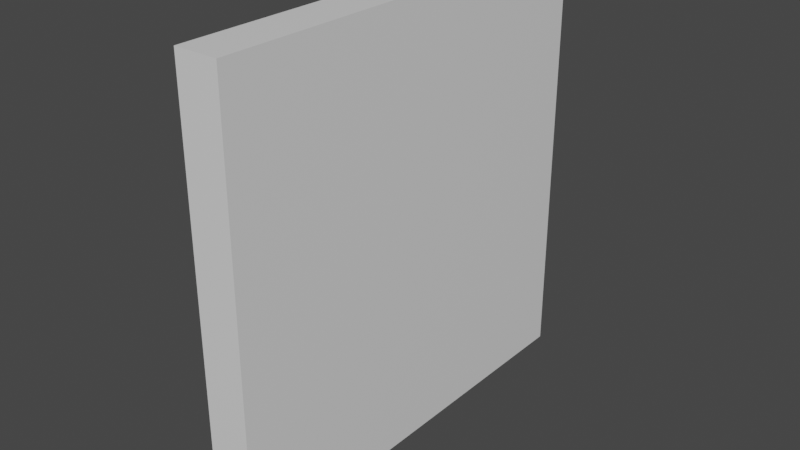 # Source: brickwall.blend  (saved by Blender 2.93.21; exported with 4.5.12 LTS)
import bpy
from mathutils import Matrix  # noqa: F401  (used for matrix-valued properties, if any)

bpy.ops.wm.read_factory_settings(use_empty=True)
scene = bpy.context.scene
scene.name = 'Scene'

# ---- collections
col_collection = bpy.data.collections.new('Collection'); scene.collection.children.link(col_collection)

# ---- materials (node trees are filled in below, after node groups)
mat_material = bpy.data.materials.new('Material')
mat_material.alpha_threshold = 0.0
mat_material.use_transparent_shadow = False
mat_material.line_color = (0.0, 0.0, 0.0, 1.0)

# ---- material node trees
mat_material.use_nodes = True; mat_material.node_tree.nodes.clear()
_N = mat_material.node_tree.nodes; _L = mat_material.node_tree.links
n0 = _N.new('ShaderNodeOutputMaterial'); n0.name = 'Material Output'; n0.location = (300, 300)
n1 = _N.new('ShaderNodeBsdfPrincipled'); n1.name = 'Principled BSDF'; n1.location = (10, 300)
n1.distribution = 'GGX'
n1.subsurface_method = 'BURLEY'
n1.inputs[2].default_value = 0.4
n1.inputs[3].default_value = 1.45
n1.inputs[27].default_value = (0.0, 0.0, 0.0, 1.0)
n1.inputs[28].default_value = 1.0
_L.new(n1.outputs[0], n0.inputs[0])
n0.is_active_output = True

# ---- world
world_world = bpy.data.worlds.new('World'); scene.world = world_world
world_world.use_nodes = True; world_world.node_tree.nodes.clear()
_N = world_world.node_tree.nodes; _L = world_world.node_tree.links
n0 = _N.new('ShaderNodeOutputWorld'); n0.name = 'World Output'; n0.location = (300, 300)
n1 = _N.new('ShaderNodeBackground'); n1.name = 'Background'; n1.location = (10, 300)
n1.inputs[0].default_value = (0.05088, 0.05088, 0.05088, 1.0)
_L.new(n1.outputs[0], n0.inputs[0])
n0.is_active_output = True
world_world.color = (0.05088, 0.05088, 0.05088)
world_world.use_sun_shadow = False
world_world.sun_shadow_jitter_overblur = 0.0

# ---- meshes
me_cube = bpy.data.meshes.new('Cube')
me_cube.from_pydata([(1.0, 1.0, 1.0), (1.0, 1.0, -1.0), (1.0, -1.0, 1.0), (1.0, -1.0, -1.0), (-1.0, 1.0, 1.0), (-1.0, 1.0, -1.0), (-1.0, -1.0, 1.0), (-1.0, -1.0, -1.0)], [], [(0, 4, 6, 2), (3, 2, 6, 7), (7, 6, 4, 5), (5, 1, 3, 7), (1, 0, 2, 3), (5, 4, 0, 1)])
_uv = me_cube.uv_layers.new(name='UVMap')
_uv.uv.foreach_set('vector', [0.625, 0.5, 0.875, 0.5, 0.875, 0.75, 0.625, 0.75, 0.375, 0.75, 0.625, 0.75, 0.625, 1.0, 0.375, 1.0, 0.375, 0.0, 0.625, 0.0, 0.625, 0.25, 0.375, 0.25, 0.125, 0.5, 0.375, 0.5, 0.375, 0.75, 0.125, 0.75, 0.375, 0.5, 0.625, 0.5, 0.625, 0.75, 0.375, 0.75, 0.375, 0.25, 0.625, 0.25, 0.625, 0.5, 0.375, 0.5])
me_cube.materials.append(mat_material)
me_cube.use_remesh_preserve_volume = False
me_cube.use_remesh_preserve_attributes = False
me_cube.use_mirror_vertex_groups = False
me_cube.update()

# ---- objects
ob_cube = bpy.data.objects.new('Cube', me_cube)

# ---- transforms, parenting, visibility, modifiers, constraints
ob_cube.location = (0.0, 0.0, 0.0)
ob_cube.scale = (2.0, 20.0, 20.0)
ob_cube.lock_rotations_4d = False
ob_cube.empty_display_type = 'ARROWS'
ob_cube.lineart.crease_threshold = 0.0

# ---- collection membership
col_collection.objects.link(ob_cube)

# ---- scene / render settings (as saved in the file)
scene.frame_start = 1; scene.frame_end = 250; scene.frame_set(1)
scene.render.engine = 'BLENDER_EEVEE_NEXT'
scene.cycles.use_denoising = False
scene.cycles.samples = 128
scene.cycles.sampling_pattern = 'TABULATED_SOBOL'
scene.cycles.use_adaptive_sampling = False
scene.cycles.use_light_tree = False
scene.view_settings.view_transform = 'Filmic'
bpy.context.view_layer.update()

# ---- added for rendering (the .blend has no active camera and no usable light): camera, sun
cam_auto = bpy.data.cameras.new('AutoCamera')
cam_auto.lens = 50.0
cam_auto.sensor_width = 36.0
cam_auto.clip_end = 1000.0
ob_auto_camera = bpy.data.objects.new('AutoCamera', cam_auto)
scene.collection.objects.link(ob_auto_camera)
ob_auto_camera.location = (52.4693, -62.9632, 41.9754)
ob_auto_camera.rotation_euler = (1.09748, -7.21219e-08, 0.694738)
scene.camera = ob_auto_camera
light_auto_sun = bpy.data.lights.new('AutoSun', 'SUN')
light_auto_sun.energy = 3.0
light_auto_sun.angle = 0.0523599
ob_auto_sun = bpy.data.objects.new('AutoSun', light_auto_sun)
scene.collection.objects.link(ob_auto_sun)
ob_auto_sun.rotation_euler = (0.872665, 0.174533, 0.523599)
bpy.context.view_layer.update()
